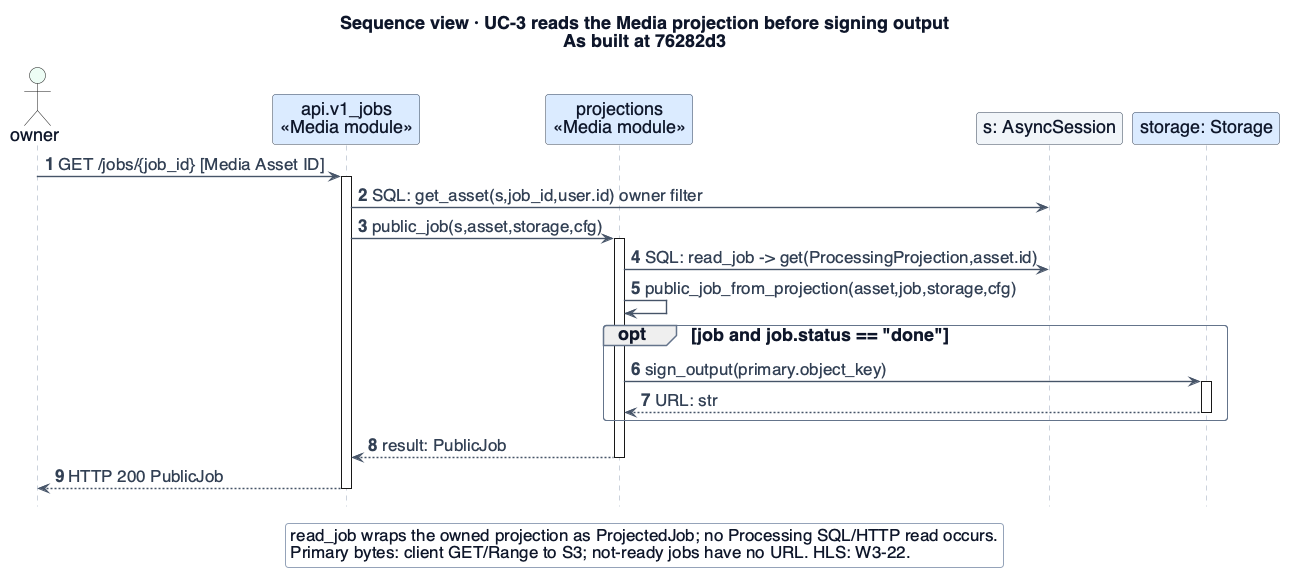

The diagram above was rendered by PlantUML. Its source (embedded in the PNG):
@startuml
!include _style.iuml
skinparam dpi 96
skinparam defaultFontSize 16
skinparam ArrowFontSize 15
skinparam ClassAttributeFontSize 15
skinparam NoteFontSize 15
skinparam LegendFontSize 14
hide footbox
autonumber
skinparam sequenceMessageAlign left
skinparam maxMessageSize 400
skinparam sequenceMessageSpan true
skinparam sequence {
  MessageSpacing 2
  GroupBorderThickness 1
}
title Sequence view · UC-3 reads the Media projection before signing output\nAs built at 76282d3
' Evidence: https://github.com/Collaboration95/dc2/blob/76282d3/processing/recovery_v1.py#L166
' Evidence: https://github.com/Collaboration95/dc2/blob/76282d3/media/messaging.py#L16
' Evidence: https://github.com/Collaboration95/dc2/blob/76282d3/media/projections.py#L69
' Evidence: https://github.com/Collaboration95/dc2/blob/76282d3/media/projections.py#L258
' Evidence: https://github.com/Collaboration95/dc2/blob/76282d3/media/api/v1_jobs.py#L43
' Evidence: https://github.com/Collaboration95/dc2/blob/76282d3/media/api/v1_hls.py#L25
' Evidence: https://github.com/Collaboration95/dc2/blob/76282d3/media/services/storage.py#L191
skinparam defaultFontSize 18
skinparam ArrowFontSize 17
skinparam NoteFontSize 17
skinparam LegendFontSize 17
actor "owner" as C $CLIENT
participant "api.v1_jobs\n«Media module»" as A $MEDIA
participant "projections\n«Media module»" as P $MEDIA
participant "s: AsyncSession" as DB $INFRA
participant "storage: Storage" as S $MEDIA
C -> A : GET /jobs/{job_id} [Media Asset ID]
activate A
A -> DB : SQL: get_asset(s,job_id,user.id) owner filter
A -> P : public_job(s,asset,storage,cfg)
activate P
P -> DB : SQL: read_job -> get(ProcessingProjection,asset.id)
P -> P : public_job_from_projection(asset,job,storage,cfg)
opt job and job.status == "done"
 P -> S : sign_output(primary.object_key)
 activate S
 S --> P : URL: str
 deactivate S
end
P --> A : result: PublicJob
deactivate P
A --> C : HTTP 200 PublicJob
deactivate A
legend bottom
read_job wraps the owned projection as ProjectedJob; no Processing SQL/HTTP read occurs.
Primary bytes: client GET/Range to S3; not-ready jobs have no URL. HLS: W3-22.
endlegend
@enduml